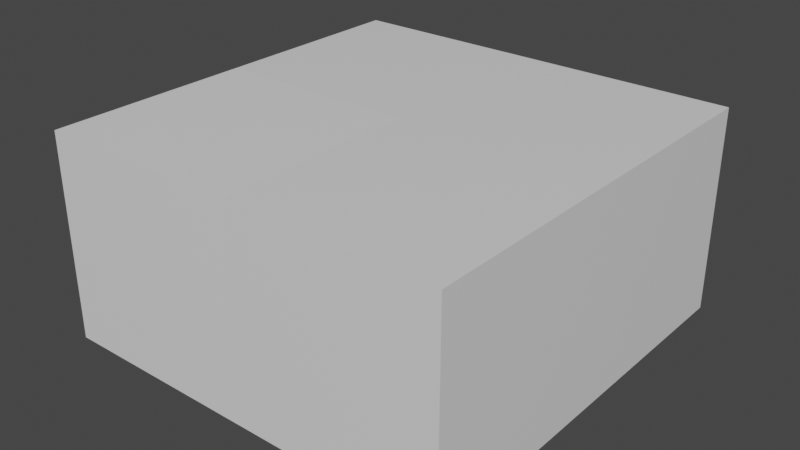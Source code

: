 # Source: square.blend  (saved by Blender 2.90.8; exported with 4.5.12 LTS)
import bpy
from mathutils import Matrix  # noqa: F401  (used for matrix-valued properties, if any)

bpy.ops.wm.read_factory_settings(use_empty=True)
scene = bpy.context.scene
scene.name = 'Scene'

# ---- collections
col_collection = bpy.data.collections.new('Collection'); scene.collection.children.link(col_collection)

# ---- materials (node trees are filled in below, after node groups)
mat_material = bpy.data.materials.new('Material')
mat_material.alpha_threshold = 0.0
mat_material.use_transparent_shadow = False
mat_material.diffuse_color = (0.003463, 0.0, 0.8, 1.0)
mat_material.roughness = 0.3342
mat_material.metallic = 0.3553
mat_material.line_color = (0.0, 0.0, 0.0, 1.0)
mat_material_005 = bpy.data.materials.new('Material.005')
mat_material_005.use_transparent_shadow = False
mat_material_005.diffuse_color = (0.01476, 0.0, 0.8, 1.0)
mat_material_005.metallic = 1.0
mat_material_003 = bpy.data.materials.new('Material.003')
mat_material_003.alpha_threshold = 0.0
mat_material_003.use_transparent_shadow = False
mat_material_003.diffuse_color = (0.0, 0.0002471, 0.8, 1.0)
mat_material_003.line_color = (0.0, 0.0, 0.0, 1.0)
mat_material_002 = bpy.data.materials.new('Material.002')
mat_material_002.alpha_threshold = 0.0
mat_material_002.use_transparent_shadow = False
mat_material_002.diffuse_color = (0.005167, 0.0, 0.8, 1.0)
mat_material_002.metallic = 1.0
mat_material_002.line_color = (0.0, 0.0, 0.0, 1.0)

# ---- material node trees
mat_material.use_nodes = True; mat_material.node_tree.nodes.clear()
_N = mat_material.node_tree.nodes; _L = mat_material.node_tree.links
n0 = _N.new('ShaderNodeOutputMaterial'); n0.name = 'Material Output'; n0.location = (300, 300)
n1 = _N.new('ShaderNodeBsdfPrincipled'); n1.name = 'Principled BSDF'; n1.location = (10, 300)
n1.distribution = 'GGX'
n1.subsurface_method = 'BURLEY'
n1.inputs[2].default_value = 0.4
n1.inputs[3].default_value = 1.45
n1.inputs[27].default_value = (0.0, 0.0, 0.0, 1.0)
n1.inputs[28].default_value = 1.0
_L.new(n1.outputs[0], n0.inputs[0])
n0.is_active_output = True
mat_material_005.use_nodes = True; mat_material_005.node_tree.nodes.clear()
_N = mat_material_005.node_tree.nodes; _L = mat_material_005.node_tree.links
n0 = _N.new('ShaderNodeBsdfPrincipled'); n0.name = 'Principled BSDF'; n0.location = (10, 300)
n0.distribution = 'GGX'
n0.subsurface_method = 'BURLEY'
n0.inputs[3].default_value = 1.45
n0.inputs[27].default_value = (0.0, 0.0, 0.0, 1.0)
n0.inputs[28].default_value = 1.0
n1 = _N.new('ShaderNodeOutputMaterial'); n1.name = 'Material Output'; n1.location = (300, 300)
_L.new(n0.outputs[0], n1.inputs[0])
n1.is_active_output = True
mat_material_003.use_nodes = True; mat_material_003.node_tree.nodes.clear()
_N = mat_material_003.node_tree.nodes; _L = mat_material_003.node_tree.links
n0 = _N.new('ShaderNodeOutputMaterial'); n0.name = 'Material Output'; n0.location = (300, 300)
n1 = _N.new('ShaderNodeBsdfPrincipled'); n1.name = 'Principled BSDF'; n1.location = (10, 300)
n1.distribution = 'GGX'
n1.subsurface_method = 'BURLEY'
n1.inputs[2].default_value = 0.4
n1.inputs[3].default_value = 1.45
n1.inputs[27].default_value = (0.0, 0.0, 0.0, 1.0)
n1.inputs[28].default_value = 1.0
_L.new(n1.outputs[0], n0.inputs[0])
n0.is_active_output = True
mat_material_002.use_nodes = True; mat_material_002.node_tree.nodes.clear()
_N = mat_material_002.node_tree.nodes; _L = mat_material_002.node_tree.links
n0 = _N.new('ShaderNodeOutputMaterial'); n0.name = 'Material Output'; n0.location = (300, 300)
n1 = _N.new('ShaderNodeBsdfPrincipled'); n1.name = 'Principled BSDF'; n1.location = (10, 300)
n1.distribution = 'GGX'
n1.subsurface_method = 'BURLEY'
n1.inputs[2].default_value = 0.4
n1.inputs[3].default_value = 1.45
n1.inputs[27].default_value = (0.0, 0.0, 0.0, 1.0)
n1.inputs[28].default_value = 1.0
_L.new(n1.outputs[0], n0.inputs[0])
n0.is_active_output = True

# ---- world
world_world = bpy.data.worlds.new('World'); scene.world = world_world
world_world.use_nodes = True; world_world.node_tree.nodes.clear()
_N = world_world.node_tree.nodes; _L = world_world.node_tree.links
n0 = _N.new('ShaderNodeOutputWorld'); n0.name = 'World Output'; n0.location = (300, 300)
n1 = _N.new('ShaderNodeBackground'); n1.name = 'Background'; n1.location = (10, 300)
n1.inputs[0].default_value = (0.05088, 0.05088, 0.05088, 1.0)
_L.new(n1.outputs[0], n0.inputs[0])
n0.is_active_output = True
world_world.color = (0.05088, 0.05088, 0.05088)
world_world.use_sun_shadow = False
world_world.sun_shadow_jitter_overblur = 0.0

# ---- meshes
me_cube = bpy.data.meshes.new('Cube')
me_cube.from_pydata([(1.0, 1.0, 1.0), (1.0, 1.0, -1.0), (1.0, -1.0, 1.0), (1.0, -1.0, -1.0), (-1.0, 1.0, 1.0), (-1.0, 1.0, -1.0), (-1.0, -1.0, 1.0), (-1.0, -1.0, -1.0)], [], [(0, 4, 6, 2), (3, 2, 6, 7), (7, 6, 4, 5), (5, 1, 3, 7), (1, 0, 2, 3), (5, 4, 0, 1)])
_uv = me_cube.uv_layers.new(name='UVMap')
_uv.uv.foreach_set('vector', [0.625, 0.5, 0.875, 0.5, 0.875, 0.75, 0.625, 0.75, 0.375, 0.75, 0.625, 0.75, 0.625, 1.0, 0.375, 1.0, 0.375, 0.0, 0.625, 0.0, 0.625, 0.25, 0.375, 0.25, 0.125, 0.5, 0.375, 0.5, 0.375, 0.75, 0.125, 0.75, 0.375, 0.5, 0.625, 0.5, 0.625, 0.75, 0.375, 0.75, 0.375, 0.25, 0.625, 0.25, 0.625, 0.5, 0.375, 0.5])
me_cube.materials.append(mat_material)
me_cube.use_remesh_preserve_volume = False
me_cube.use_remesh_preserve_attributes = False
me_cube.use_mirror_vertex_groups = False
me_cube.update()
me_cube_001 = bpy.data.meshes.new('Cube.001')
me_cube_001.from_pydata([(1.0, 1.0, 1.0), (1.0, 1.0, -1.0), (1.0, -1.0, 1.0), (1.0, -1.0, -1.0), (-1.0, 1.0, 1.0), (-1.0, 1.0, -1.0), (-1.0, -1.0, 1.0), (-1.0, -1.0, -1.0)], [], [(0, 4, 6, 2), (3, 2, 6, 7), (7, 6, 4, 5), (5, 1, 3, 7), (1, 0, 2, 3), (5, 4, 0, 1)])
_uv = me_cube_001.uv_layers.new(name='UVMap')
_uv.uv.foreach_set('vector', [0.625, 0.5, 0.875, 0.5, 0.875, 0.75, 0.625, 0.75, 0.375, 0.75, 0.625, 0.75, 0.625, 1.0, 0.375, 1.0, 0.375, 0.0, 0.625, 0.0, 0.625, 0.25, 0.375, 0.25, 0.125, 0.5, 0.375, 0.5, 0.375, 0.75, 0.125, 0.75, 0.375, 0.5, 0.625, 0.5, 0.625, 0.75, 0.375, 0.75, 0.375, 0.25, 0.625, 0.25, 0.625, 0.5, 0.375, 0.5])
me_cube_001.materials.append(mat_material_005)
me_cube_001.use_remesh_preserve_volume = False
me_cube_001.use_remesh_preserve_attributes = False
me_cube_001.use_mirror_vertex_groups = False
me_cube_001.update()
me_cube_003 = bpy.data.meshes.new('Cube.003')
me_cube_003.from_pydata([(1.0, 1.0, 1.0), (1.0, 1.0, -1.0), (1.0, -1.0, 1.0), (1.0, -1.0, -1.0), (-1.0, 1.0, 1.0), (-1.0, 1.0, -1.0), (-1.0, -1.0, 1.0), (-1.0, -1.0, -1.0)], [], [(0, 4, 6, 2), (3, 2, 6, 7), (7, 6, 4, 5), (5, 1, 3, 7), (1, 0, 2, 3), (5, 4, 0, 1)])
_uv = me_cube_003.uv_layers.new(name='UVMap')
_uv.uv.foreach_set('vector', [0.625, 0.5, 0.875, 0.5, 0.875, 0.75, 0.625, 0.75, 0.375, 0.75, 0.625, 0.75, 0.625, 1.0, 0.375, 1.0, 0.375, 0.0, 0.625, 0.0, 0.625, 0.25, 0.375, 0.25, 0.125, 0.5, 0.375, 0.5, 0.375, 0.75, 0.125, 0.75, 0.375, 0.5, 0.625, 0.5, 0.625, 0.75, 0.375, 0.75, 0.375, 0.25, 0.625, 0.25, 0.625, 0.5, 0.375, 0.5])
me_cube_003.materials.append(mat_material_003)
me_cube_003.use_remesh_preserve_volume = False
me_cube_003.use_remesh_preserve_attributes = False
me_cube_003.use_mirror_vertex_groups = False
me_cube_003.update()
me_cube_002 = bpy.data.meshes.new('Cube.002')
me_cube_002.from_pydata([(1.0, 1.0, 1.0), (1.0, 1.0, -1.0), (1.0, -1.0, 1.0), (1.0, -1.0, -1.0), (-1.0, 1.0, 1.0), (-1.0, 1.0, -1.0), (-1.0, -1.0, 1.0), (-1.0, -1.0, -1.0)], [], [(0, 4, 6, 2), (3, 2, 6, 7), (7, 6, 4, 5), (5, 1, 3, 7), (1, 0, 2, 3), (5, 4, 0, 1)])
_uv = me_cube_002.uv_layers.new(name='UVMap')
_uv.uv.foreach_set('vector', [0.625, 0.5, 0.875, 0.5, 0.875, 0.75, 0.625, 0.75, 0.375, 0.75, 0.625, 0.75, 0.625, 1.0, 0.375, 1.0, 0.375, 0.0, 0.625, 0.0, 0.625, 0.25, 0.375, 0.25, 0.125, 0.5, 0.375, 0.5, 0.375, 0.75, 0.125, 0.75, 0.375, 0.5, 0.625, 0.5, 0.625, 0.75, 0.375, 0.75, 0.375, 0.25, 0.625, 0.25, 0.625, 0.5, 0.375, 0.5])
me_cube_002.materials.append(mat_material_002)
me_cube_002.use_remesh_preserve_volume = False
me_cube_002.use_remesh_preserve_attributes = False
me_cube_002.use_mirror_vertex_groups = False
me_cube_002.update()

# ---- objects
ob_cube = bpy.data.objects.new('Cube', me_cube)
ob_cube_001 = bpy.data.objects.new('Cube.001', me_cube_001)
ob_cube_003 = bpy.data.objects.new('Cube.003', me_cube_003)
ob_cube_002 = bpy.data.objects.new('Cube.002', me_cube_002)

# ---- transforms, parenting, visibility, modifiers, constraints
ob_cube.location = (4.0, 2.0, 0.0)
ob_cube.lock_rotations_4d = False
ob_cube.empty_display_type = 'ARROWS'
ob_cube.lineart.crease_threshold = 0.0
ob_cube_001.location = (2.0, 0.0, 0.0)
ob_cube_001.lock_rotations_4d = False
ob_cube_001.empty_display_type = 'ARROWS'
ob_cube_001.lineart.crease_threshold = 0.0
ob_cube_003.location = (4.0, 0.0, 0.0)
ob_cube_003.lock_rotations_4d = False
ob_cube_003.empty_display_type = 'ARROWS'
ob_cube_003.lineart.crease_threshold = 0.0
ob_cube_002.location = (2.0, 2.0, 0.0)
ob_cube_002.lock_rotations_4d = False
ob_cube_002.empty_display_type = 'ARROWS'
ob_cube_002.lineart.crease_threshold = 0.0

# ---- collection membership
col_collection.objects.link(ob_cube)
col_collection.objects.link(ob_cube_001)
col_collection.objects.link(ob_cube_003)
col_collection.objects.link(ob_cube_002)

# ---- scene / render settings (as saved in the file)
scene.frame_start = 1; scene.frame_end = 250; scene.frame_set(1)
scene.render.engine = 'BLENDER_EEVEE_NEXT'
scene.cycles.use_denoising = False
scene.cycles.samples = 128
scene.cycles.sampling_pattern = 'TABULATED_SOBOL'
scene.cycles.use_adaptive_sampling = False
scene.cycles.use_light_tree = False
scene.view_settings.view_transform = 'Filmic'
bpy.context.view_layer.update()

# ---- added for rendering (the .blend has no active camera and no usable light): camera, sun
cam_auto = bpy.data.cameras.new('AutoCamera')
cam_auto.lens = 50.0
cam_auto.sensor_width = 36.0
cam_auto.clip_end = 1000.0
ob_auto_camera = bpy.data.objects.new('AutoCamera', cam_auto)
scene.collection.objects.link(ob_auto_camera)
ob_auto_camera.location = (8.55135, -5.66162, 4.44108)
ob_auto_camera.rotation_euler = (1.09748, -7.21219e-08, 0.694738)
scene.camera = ob_auto_camera
light_auto_sun = bpy.data.lights.new('AutoSun', 'SUN')
light_auto_sun.energy = 3.0
light_auto_sun.angle = 0.0523599
ob_auto_sun = bpy.data.objects.new('AutoSun', light_auto_sun)
scene.collection.objects.link(ob_auto_sun)
ob_auto_sun.rotation_euler = (0.872665, 0.174533, 0.523599)
bpy.context.view_layer.update()
